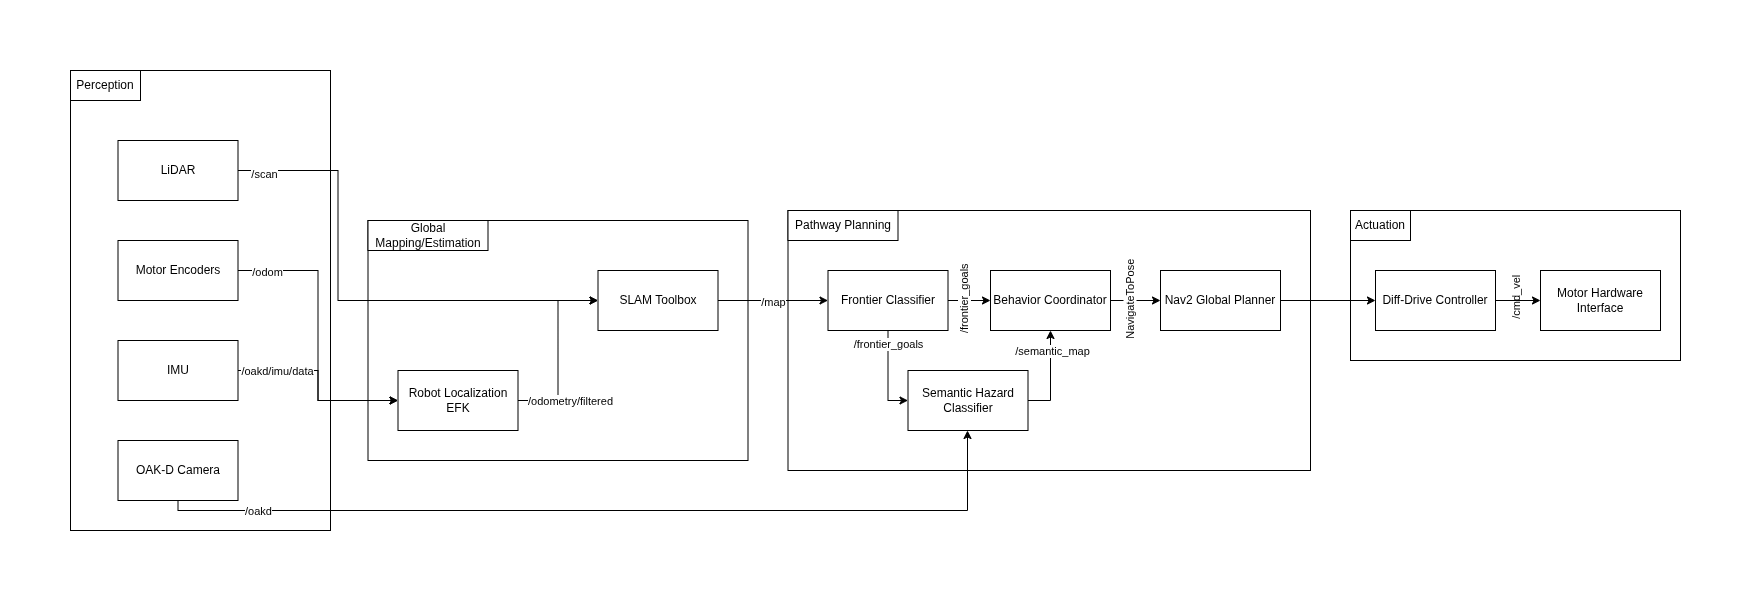

The diagram above was exported from draw.io. Its source (the exported page's mxGraphModel, read from the mxfile embedded in the PNG):
<mxGraphModel dx="1700" dy="991" grid="1" gridSize="10" guides="1" tooltips="1" connect="1" arrows="1" fold="1" page="1" pageScale="1" pageWidth="850" pageHeight="1100" math="0" shadow="0">
  <root>
    <mxCell id="0" />
    <mxCell id="1" parent="0" />
    <mxCell id="wM427BCPJ75uQHm7EtIA-20" parent="1" style="whiteSpace=wrap;html=1;" value="" vertex="1">
      <mxGeometry height="150" width="330" x="1300" y="290" as="geometry" />
    </mxCell>
    <mxCell id="wM427BCPJ75uQHm7EtIA-19" parent="1" style="whiteSpace=wrap;html=1;" value="" vertex="1">
      <mxGeometry height="260" width="522.5" x="737.5" y="290" as="geometry" />
    </mxCell>
    <mxCell id="wM427BCPJ75uQHm7EtIA-14" parent="1" style="whiteSpace=wrap;html=1;" value="" vertex="1">
      <mxGeometry height="240" width="380" x="317.5" y="300" as="geometry" />
    </mxCell>
    <mxCell id="wM427BCPJ75uQHm7EtIA-10" parent="1" style="whiteSpace=wrap;html=1;" value="" vertex="1">
      <mxGeometry height="460" width="260" x="20" y="150" as="geometry" />
    </mxCell>
    <mxCell id="wM427BCPJ75uQHm7EtIA-23" edge="1" parent="1" source="wM427BCPJ75uQHm7EtIA-1" style="edgeStyle=orthogonalEdgeStyle;rounded=0;orthogonalLoop=1;jettySize=auto;html=1;entryX=0;entryY=0.5;entryDx=0;entryDy=0;" target="wM427BCPJ75uQHm7EtIA-3">
      <mxGeometry relative="1" as="geometry">
        <Array as="points">
          <mxPoint x="287.5" y="250" />
          <mxPoint x="287.5" y="380" />
        </Array>
      </mxGeometry>
    </mxCell>
    <mxCell id="cYXickN8Qp_UZwxfu23a-12" connectable="0" parent="wM427BCPJ75uQHm7EtIA-23" style="edgeLabel;html=1;align=center;verticalAlign=middle;resizable=0;points=[];" value="/scan" vertex="1">
      <mxGeometry relative="1" x="-0.8918" y="-3" as="geometry">
        <mxPoint as="offset" />
      </mxGeometry>
    </mxCell>
    <mxCell id="wM427BCPJ75uQHm7EtIA-1" parent="1" style="rounded=0;whiteSpace=wrap;html=1;" value="LiDAR" vertex="1">
      <mxGeometry height="60" width="120" x="67.5" y="220" as="geometry" />
    </mxCell>
    <mxCell id="cYXickN8Qp_UZwxfu23a-9" edge="1" parent="1" source="wM427BCPJ75uQHm7EtIA-2" style="edgeStyle=orthogonalEdgeStyle;rounded=0;orthogonalLoop=1;jettySize=auto;html=1;" target="cYXickN8Qp_UZwxfu23a-1">
      <mxGeometry relative="1" as="geometry">
        <Array as="points">
          <mxPoint x="127" y="590" />
          <mxPoint x="917" y="590" />
        </Array>
      </mxGeometry>
    </mxCell>
    <mxCell id="cYXickN8Qp_UZwxfu23a-15" connectable="0" parent="cYXickN8Qp_UZwxfu23a-9" style="edgeLabel;html=1;align=center;verticalAlign=middle;resizable=0;points=[];" value="/oakd" vertex="1">
      <mxGeometry relative="1" x="-0.7955" as="geometry">
        <mxPoint as="offset" />
      </mxGeometry>
    </mxCell>
    <mxCell id="wM427BCPJ75uQHm7EtIA-2" parent="1" style="whiteSpace=wrap;html=1;" value="OAK-D Camera" vertex="1">
      <mxGeometry height="60" width="120" x="67.5" y="520" as="geometry" />
    </mxCell>
    <mxCell id="wM427BCPJ75uQHm7EtIA-27" edge="1" parent="1" source="wM427BCPJ75uQHm7EtIA-3" style="edgeStyle=orthogonalEdgeStyle;rounded=0;orthogonalLoop=1;jettySize=auto;html=1;" target="wM427BCPJ75uQHm7EtIA-8">
      <mxGeometry relative="1" as="geometry" />
    </mxCell>
    <mxCell id="cYXickN8Qp_UZwxfu23a-2" connectable="0" parent="wM427BCPJ75uQHm7EtIA-27" style="edgeLabel;html=1;align=center;verticalAlign=middle;resizable=0;points=[];" value="/map" vertex="1">
      <mxGeometry relative="1" x="-0.0087" y="-1" as="geometry">
        <mxPoint as="offset" />
      </mxGeometry>
    </mxCell>
    <mxCell id="wM427BCPJ75uQHm7EtIA-3" parent="1" style="whiteSpace=wrap;html=1;" value="SLAM Toolbox" vertex="1">
      <mxGeometry height="60" width="120" x="547.5" y="350" as="geometry" />
    </mxCell>
    <mxCell id="wM427BCPJ75uQHm7EtIA-32" edge="1" parent="1" source="wM427BCPJ75uQHm7EtIA-5" style="edgeStyle=orthogonalEdgeStyle;rounded=0;orthogonalLoop=1;jettySize=auto;html=1;" target="wM427BCPJ75uQHm7EtIA-31">
      <mxGeometry relative="1" as="geometry">
        <Array as="points">
          <mxPoint x="267.5" y="350" />
          <mxPoint x="267.5" y="480" />
        </Array>
      </mxGeometry>
    </mxCell>
    <mxCell id="cYXickN8Qp_UZwxfu23a-13" connectable="0" parent="wM427BCPJ75uQHm7EtIA-32" style="edgeLabel;html=1;align=center;verticalAlign=middle;resizable=0;points=[];" value="/odom" vertex="1">
      <mxGeometry relative="1" x="-0.8034" y="-1" as="geometry">
        <mxPoint as="offset" />
      </mxGeometry>
    </mxCell>
    <mxCell id="wM427BCPJ75uQHm7EtIA-5" parent="1" style="whiteSpace=wrap;html=1;" value="Motor Encoders" vertex="1">
      <mxGeometry height="60" width="120" x="67.5" y="320" as="geometry" />
    </mxCell>
    <mxCell id="wM427BCPJ75uQHm7EtIA-33" edge="1" parent="1" source="wM427BCPJ75uQHm7EtIA-6" style="edgeStyle=orthogonalEdgeStyle;rounded=0;orthogonalLoop=1;jettySize=auto;html=1;entryX=0;entryY=0.5;entryDx=0;entryDy=0;" target="wM427BCPJ75uQHm7EtIA-31">
      <mxGeometry relative="1" as="geometry" />
    </mxCell>
    <mxCell id="cYXickN8Qp_UZwxfu23a-14" connectable="0" parent="wM427BCPJ75uQHm7EtIA-33" style="edgeLabel;html=1;align=center;verticalAlign=middle;resizable=0;points=[];" value="/oakd/imu/data" vertex="1">
      <mxGeometry relative="1" x="-0.7376" y="1" as="geometry">
        <mxPoint x="14" y="1" as="offset" />
      </mxGeometry>
    </mxCell>
    <mxCell id="wM427BCPJ75uQHm7EtIA-6" parent="1" style="whiteSpace=wrap;html=1;" value="IMU" vertex="1">
      <mxGeometry height="60" width="120" x="67.5" y="420" as="geometry" />
    </mxCell>
    <mxCell id="wM427BCPJ75uQHm7EtIA-29" edge="1" parent="1" source="wM427BCPJ75uQHm7EtIA-7" style="edgeStyle=orthogonalEdgeStyle;rounded=0;orthogonalLoop=1;jettySize=auto;html=1;" target="wM427BCPJ75uQHm7EtIA-9">
      <mxGeometry relative="1" as="geometry" />
    </mxCell>
    <mxCell id="cYXickN8Qp_UZwxfu23a-24" connectable="0" parent="wM427BCPJ75uQHm7EtIA-29" style="edgeLabel;html=1;align=center;verticalAlign=middle;resizable=0;points=[];rotation=-90;" value="/cmd_vel" vertex="1">
      <mxGeometry relative="1" x="-0.0279" y="2" as="geometry">
        <mxPoint x="189" as="offset" />
      </mxGeometry>
    </mxCell>
    <mxCell id="wM427BCPJ75uQHm7EtIA-7" parent="1" style="whiteSpace=wrap;html=1;" value="Nav2 Global Planner" vertex="1">
      <mxGeometry height="60" width="120" x="1110" y="350" as="geometry" />
    </mxCell>
    <mxCell id="cYXickN8Qp_UZwxfu23a-4" edge="1" parent="1" source="wM427BCPJ75uQHm7EtIA-8" style="edgeStyle=orthogonalEdgeStyle;rounded=0;orthogonalLoop=1;jettySize=auto;html=1;entryX=0;entryY=0.5;entryDx=0;entryDy=0;" target="cYXickN8Qp_UZwxfu23a-1">
      <mxGeometry relative="1" as="geometry" />
    </mxCell>
    <mxCell id="cYXickN8Qp_UZwxfu23a-17" connectable="0" parent="cYXickN8Qp_UZwxfu23a-4" style="edgeLabel;html=1;align=center;verticalAlign=middle;resizable=0;points=[];" value="/frontier_goals" vertex="1">
      <mxGeometry relative="1" x="-0.7048" as="geometry">
        <mxPoint as="offset" />
      </mxGeometry>
    </mxCell>
    <mxCell id="cYXickN8Qp_UZwxfu23a-6" edge="1" parent="1" source="wM427BCPJ75uQHm7EtIA-8" style="edgeStyle=orthogonalEdgeStyle;rounded=0;orthogonalLoop=1;jettySize=auto;html=1;" target="cYXickN8Qp_UZwxfu23a-3">
      <mxGeometry relative="1" as="geometry" />
    </mxCell>
    <mxCell id="cYXickN8Qp_UZwxfu23a-18" connectable="0" parent="cYXickN8Qp_UZwxfu23a-6" style="edgeLabel;html=1;align=center;verticalAlign=middle;resizable=0;points=[];rotation=-90;" value="/frontier_goals" vertex="1">
      <mxGeometry relative="1" x="-0.2303" y="1" as="geometry">
        <mxPoint as="offset" />
      </mxGeometry>
    </mxCell>
    <mxCell id="wM427BCPJ75uQHm7EtIA-8" parent="1" style="whiteSpace=wrap;html=1;" value="Frontier Classifier" vertex="1">
      <mxGeometry height="60" width="120" x="777.5" y="350" as="geometry" />
    </mxCell>
    <mxCell id="wM427BCPJ75uQHm7EtIA-30" edge="1" parent="1" source="wM427BCPJ75uQHm7EtIA-9" style="edgeStyle=orthogonalEdgeStyle;rounded=0;orthogonalLoop=1;jettySize=auto;html=1;" target="wM427BCPJ75uQHm7EtIA-22">
      <mxGeometry relative="1" as="geometry" />
    </mxCell>
    <mxCell id="wM427BCPJ75uQHm7EtIA-9" parent="1" style="whiteSpace=wrap;html=1;" value="Diff-Drive Controller" vertex="1">
      <mxGeometry height="60" width="120" x="1325" y="350" as="geometry" />
    </mxCell>
    <mxCell id="wM427BCPJ75uQHm7EtIA-16" parent="1" style="whiteSpace=wrap;html=1;" value="Perception" vertex="1">
      <mxGeometry height="30" width="70" x="20" y="150" as="geometry" />
    </mxCell>
    <mxCell id="wM427BCPJ75uQHm7EtIA-17" parent="1" style="whiteSpace=wrap;html=1;" value="Global Mapping/Estimation" vertex="1">
      <mxGeometry height="30" width="120" x="317.5" y="300" as="geometry" />
    </mxCell>
    <mxCell id="wM427BCPJ75uQHm7EtIA-18" parent="1" style="whiteSpace=wrap;html=1;" value="Pathway Planning" vertex="1">
      <mxGeometry height="30" width="110" x="737.5" y="290" as="geometry" />
    </mxCell>
    <mxCell id="wM427BCPJ75uQHm7EtIA-21" parent="1" style="whiteSpace=wrap;html=1;" value="Actuation" vertex="1">
      <mxGeometry height="30" width="60" x="1300" y="290" as="geometry" />
    </mxCell>
    <mxCell id="wM427BCPJ75uQHm7EtIA-22" parent="1" style="whiteSpace=wrap;html=1;" value="Motor Hardware Interface" vertex="1">
      <mxGeometry height="60" width="120" x="1490" y="350" as="geometry" />
    </mxCell>
    <mxCell id="wM427BCPJ75uQHm7EtIA-35" edge="1" parent="1" source="wM427BCPJ75uQHm7EtIA-31" style="edgeStyle=orthogonalEdgeStyle;rounded=0;orthogonalLoop=1;jettySize=auto;html=1;entryX=0;entryY=0.5;entryDx=0;entryDy=0;" target="wM427BCPJ75uQHm7EtIA-3">
      <mxGeometry relative="1" as="geometry" />
    </mxCell>
    <mxCell id="cYXickN8Qp_UZwxfu23a-16" connectable="0" parent="wM427BCPJ75uQHm7EtIA-35" style="edgeLabel;html=1;align=center;verticalAlign=middle;resizable=0;points=[];" value="/odometry/filtered" vertex="1">
      <mxGeometry relative="1" x="-0.7627" y="-2" as="geometry">
        <mxPoint x="31" y="-2" as="offset" />
      </mxGeometry>
    </mxCell>
    <mxCell id="wM427BCPJ75uQHm7EtIA-31" parent="1" style="whiteSpace=wrap;html=1;" value="Robot Localization EFK" vertex="1">
      <mxGeometry height="60" width="120" x="347.5" y="450" as="geometry" />
    </mxCell>
    <mxCell id="cYXickN8Qp_UZwxfu23a-5" edge="1" parent="1" source="cYXickN8Qp_UZwxfu23a-1" style="edgeStyle=orthogonalEdgeStyle;rounded=0;orthogonalLoop=1;jettySize=auto;html=1;" target="cYXickN8Qp_UZwxfu23a-3">
      <mxGeometry relative="1" as="geometry">
        <Array as="points">
          <mxPoint x="1000" y="480" />
        </Array>
      </mxGeometry>
    </mxCell>
    <mxCell id="cYXickN8Qp_UZwxfu23a-20" connectable="0" parent="cYXickN8Qp_UZwxfu23a-5" style="edgeLabel;html=1;align=center;verticalAlign=middle;resizable=0;points=[];" value="/semantic_map" vertex="1">
      <mxGeometry relative="1" x="-0.0903" y="-1" as="geometry">
        <mxPoint y="-30" as="offset" />
      </mxGeometry>
    </mxCell>
    <mxCell id="cYXickN8Qp_UZwxfu23a-1" parent="1" style="whiteSpace=wrap;html=1;" value="Semantic Hazard Classifier" vertex="1">
      <mxGeometry height="60" width="120" x="857.5" y="450" as="geometry" />
    </mxCell>
    <mxCell id="cYXickN8Qp_UZwxfu23a-7" edge="1" parent="1" source="cYXickN8Qp_UZwxfu23a-3" style="edgeStyle=orthogonalEdgeStyle;rounded=0;orthogonalLoop=1;jettySize=auto;html=1;" target="wM427BCPJ75uQHm7EtIA-7">
      <mxGeometry relative="1" as="geometry" />
    </mxCell>
    <mxCell id="cYXickN8Qp_UZwxfu23a-23" connectable="0" parent="cYXickN8Qp_UZwxfu23a-7" style="edgeLabel;html=1;align=center;verticalAlign=middle;resizable=0;points=[];rotation=-90;" value="NavigateToPose" vertex="1">
      <mxGeometry relative="1" x="-0.3255" y="-1" as="geometry">
        <mxPoint x="3" y="-1" as="offset" />
      </mxGeometry>
    </mxCell>
    <mxCell id="cYXickN8Qp_UZwxfu23a-3" parent="1" style="whiteSpace=wrap;html=1;" value="Behavior Coordinator" vertex="1">
      <mxGeometry height="60" width="120" x="940" y="350" as="geometry" />
    </mxCell>
  </root>
</mxGraphModel>